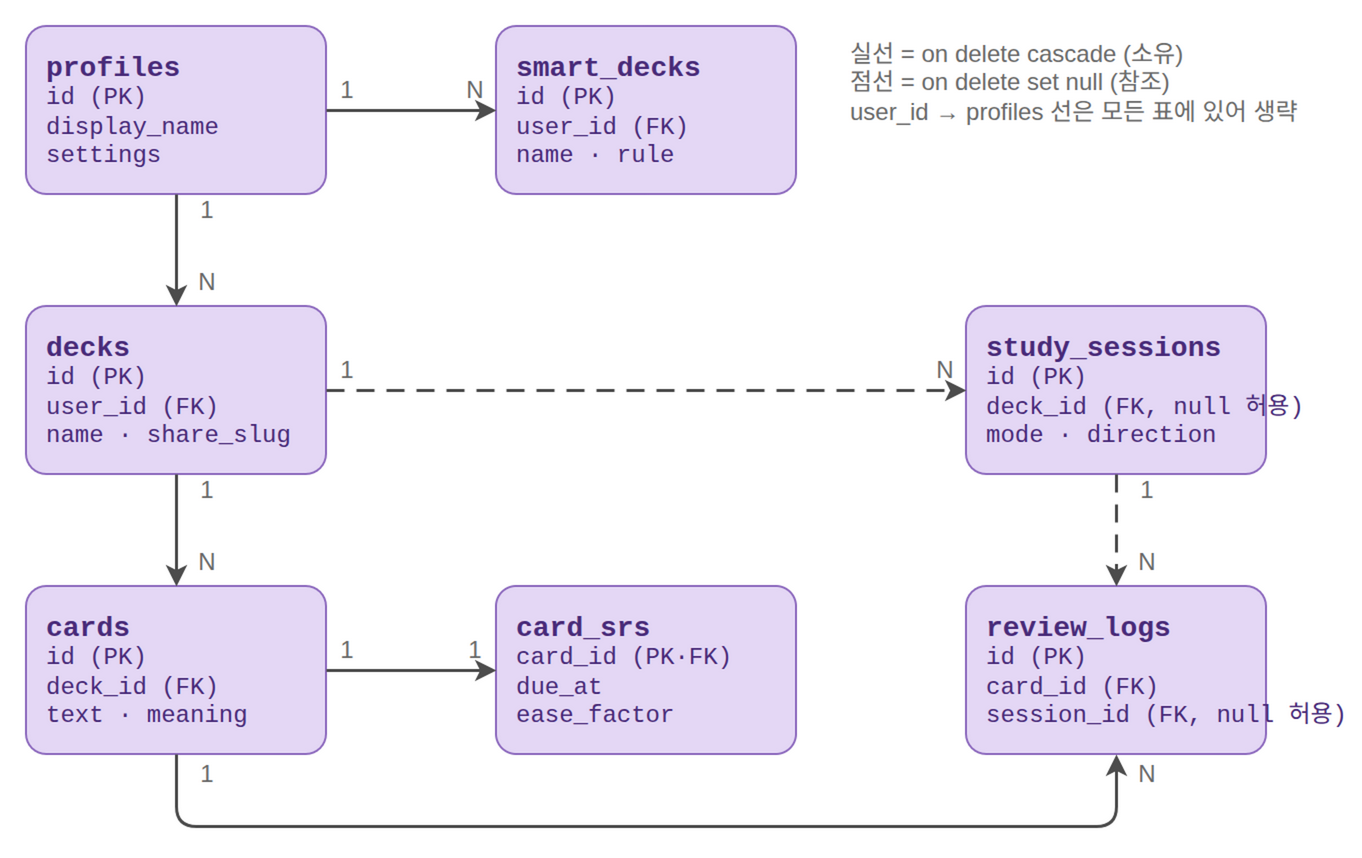

The diagram above was exported from draw.io. Its source (the exported page's mxGraphModel, read from the mxfile embedded in the PNG):
<mxGraphModel adaptiveColors="auto">
  <root>
    <mxCell id="0" />
    <mxCell id="1" parent="0" />
    <mxCell id="profiles" value="&lt;b style=&quot;font-size:14px&quot;&gt;profiles&lt;/b&gt;&lt;br&gt;id (PK)&lt;br&gt;display_name&lt;br&gt;settings" style="rounded=1;arcSize=12;html=1;fillColor=#E4D7F5;strokeColor=#8E6BBF;fontColor=#4A2C7A;fontSize=12;fontFamily=Courier New;align=left;spacingLeft=8;verticalAlign=middle;" vertex="1" parent="1">
      <mxGeometry x="30" y="20" width="150" height="84" as="geometry" />
    </mxCell>
    <mxCell id="smart_decks" value="&lt;b style=&quot;font-size:14px&quot;&gt;smart_decks&lt;/b&gt;&lt;br&gt;id (PK)&lt;br&gt;user_id (FK)&lt;br&gt;name · rule" style="rounded=1;arcSize=12;html=1;fillColor=#E4D7F5;strokeColor=#8E6BBF;fontColor=#4A2C7A;fontSize=12;fontFamily=Courier New;align=left;spacingLeft=8;verticalAlign=middle;" vertex="1" parent="1">
      <mxGeometry x="265" y="20" width="150" height="84" as="geometry" />
    </mxCell>
    <mxCell id="decks" value="&lt;b style=&quot;font-size:14px&quot;&gt;decks&lt;/b&gt;&lt;br&gt;id (PK)&lt;br&gt;user_id (FK)&lt;br&gt;name · share_slug" style="rounded=1;arcSize=12;html=1;fillColor=#E4D7F5;strokeColor=#8E6BBF;fontColor=#4A2C7A;fontSize=12;fontFamily=Courier New;align=left;spacingLeft=8;verticalAlign=middle;" vertex="1" parent="1">
      <mxGeometry x="30" y="160" width="150" height="84" as="geometry" />
    </mxCell>
    <mxCell id="study_sessions" value="&lt;b style=&quot;font-size:14px&quot;&gt;study_sessions&lt;/b&gt;&lt;br&gt;id (PK)&lt;br&gt;deck_id (FK, null 허용)&lt;br&gt;mode · direction" style="rounded=1;arcSize=12;html=1;fillColor=#E4D7F5;strokeColor=#8E6BBF;fontColor=#4A2C7A;fontSize=12;fontFamily=Courier New;align=left;spacingLeft=8;verticalAlign=middle;" vertex="1" parent="1">
      <mxGeometry x="500" y="160" width="150" height="84" as="geometry" />
    </mxCell>
    <mxCell id="cards" value="&lt;b style=&quot;font-size:14px&quot;&gt;cards&lt;/b&gt;&lt;br&gt;id (PK)&lt;br&gt;deck_id (FK)&lt;br&gt;text · meaning" style="rounded=1;arcSize=12;html=1;fillColor=#E4D7F5;strokeColor=#8E6BBF;fontColor=#4A2C7A;fontSize=12;fontFamily=Courier New;align=left;spacingLeft=8;verticalAlign=middle;" vertex="1" parent="1">
      <mxGeometry x="30" y="300" width="150" height="84" as="geometry" />
    </mxCell>
    <mxCell id="card_srs" value="&lt;b style=&quot;font-size:14px&quot;&gt;card_srs&lt;/b&gt;&lt;br&gt;card_id (PK·FK)&lt;br&gt;due_at&lt;br&gt;ease_factor" style="rounded=1;arcSize=12;html=1;fillColor=#E4D7F5;strokeColor=#8E6BBF;fontColor=#4A2C7A;fontSize=12;fontFamily=Courier New;align=left;spacingLeft=8;verticalAlign=middle;" vertex="1" parent="1">
      <mxGeometry x="265" y="300" width="150" height="84" as="geometry" />
    </mxCell>
    <mxCell id="review_logs" value="&lt;b style=&quot;font-size:14px&quot;&gt;review_logs&lt;/b&gt;&lt;br&gt;id (PK)&lt;br&gt;card_id (FK)&lt;br&gt;session_id (FK, null 허용)" style="rounded=1;arcSize=12;html=1;fillColor=#E4D7F5;strokeColor=#8E6BBF;fontColor=#4A2C7A;fontSize=12;fontFamily=Courier New;align=left;spacingLeft=8;verticalAlign=middle;" vertex="1" parent="1">
      <mxGeometry x="500" y="300" width="150" height="84" as="geometry" />
    </mxCell>
    <mxCell id="r1" style="strokeColor=#4D4D4D;strokeWidth=1.5;endArrow=classic;endFill=1;html=1;exitX=0.5;exitY=1;exitDx=0;exitDy=0;entryX=0.5;entryY=0;entryDx=0;entryDy=0;" edge="1" parent="1" source="profiles" target="decks">
      <mxGeometry relative="1" as="geometry" />
    </mxCell>
    <mxCell id="r2" style="strokeColor=#4D4D4D;strokeWidth=1.5;endArrow=classic;endFill=1;html=1;exitX=1;exitY=0.5;exitDx=0;exitDy=0;entryX=0;entryY=0.5;entryDx=0;entryDy=0;" edge="1" parent="1" source="profiles" target="smart_decks">
      <mxGeometry relative="1" as="geometry" />
    </mxCell>
    <mxCell id="r3" style="strokeColor=#4D4D4D;strokeWidth=1.5;endArrow=classic;endFill=1;html=1;exitX=0.5;exitY=1;exitDx=0;exitDy=0;entryX=0.5;entryY=0;entryDx=0;entryDy=0;" edge="1" parent="1" source="decks" target="cards">
      <mxGeometry relative="1" as="geometry" />
    </mxCell>
    <mxCell id="r4" style="strokeColor=#4D4D4D;strokeWidth=1.5;endArrow=classic;endFill=1;html=1;dashed=1;dashPattern=6 4;exitX=1;exitY=0.5;exitDx=0;exitDy=0;entryX=0;entryY=0.5;entryDx=0;entryDy=0;" edge="1" parent="1" source="decks" target="study_sessions">
      <mxGeometry relative="1" as="geometry" />
    </mxCell>
    <mxCell id="r5" style="strokeColor=#4D4D4D;strokeWidth=1.5;endArrow=classic;endFill=1;html=1;exitX=1;exitY=0.5;exitDx=0;exitDy=0;entryX=0;entryY=0.5;entryDx=0;entryDy=0;" edge="1" parent="1" source="cards" target="card_srs">
      <mxGeometry relative="1" as="geometry" />
    </mxCell>
    <mxCell id="r6" style="strokeColor=#4D4D4D;strokeWidth=1.5;endArrow=classic;endFill=1;html=1;edgeStyle=orthogonalEdgeStyle;rounded=1;exitX=0.5;exitY=1;exitDx=0;exitDy=0;entryX=0.5;entryY=1;entryDx=0;entryDy=0;" edge="1" parent="1" source="cards" target="review_logs">
      <mxGeometry relative="1" as="geometry">
        <Array as="points">
          <mxPoint x="105" y="420" />
          <mxPoint x="575" y="420" />
        </Array>
      </mxGeometry>
    </mxCell>
    <mxCell id="r7" style="strokeColor=#4D4D4D;strokeWidth=1.5;endArrow=classic;endFill=1;html=1;dashed=1;dashPattern=6 4;exitX=0.5;exitY=1;exitDx=0;exitDy=0;entryX=0.5;entryY=0;entryDx=0;entryDy=0;" edge="1" parent="1" source="study_sessions" target="review_logs">
      <mxGeometry relative="1" as="geometry" />
    </mxCell>
    <mxCell id="c1a" value="1" style="text;html=1;align=center;verticalAlign=middle;fontSize=12;fontColor=#6B6B6B;" vertex="1" parent="1">
      <mxGeometry x="110" y="104" width="20" height="16" as="geometry" />
    </mxCell>
    <mxCell id="c1b" value="N" style="text;html=1;align=center;verticalAlign=middle;fontSize=12;fontColor=#6B6B6B;" vertex="1" parent="1">
      <mxGeometry x="110" y="140" width="20" height="16" as="geometry" />
    </mxCell>
    <mxCell id="c2a" value="1" style="text;html=1;align=center;verticalAlign=middle;fontSize=12;fontColor=#6B6B6B;" vertex="1" parent="1">
      <mxGeometry x="182" y="44" width="16" height="16" as="geometry" />
    </mxCell>
    <mxCell id="c2b" value="N" style="text;html=1;align=center;verticalAlign=middle;fontSize=12;fontColor=#6B6B6B;" vertex="1" parent="1">
      <mxGeometry x="246" y="44" width="16" height="16" as="geometry" />
    </mxCell>
    <mxCell id="c3a" value="1" style="text;html=1;align=center;verticalAlign=middle;fontSize=12;fontColor=#6B6B6B;" vertex="1" parent="1">
      <mxGeometry x="110" y="244" width="20" height="16" as="geometry" />
    </mxCell>
    <mxCell id="c3b" value="N" style="text;html=1;align=center;verticalAlign=middle;fontSize=12;fontColor=#6B6B6B;" vertex="1" parent="1">
      <mxGeometry x="110" y="280" width="20" height="16" as="geometry" />
    </mxCell>
    <mxCell id="c4a" value="1" style="text;html=1;align=center;verticalAlign=middle;fontSize=12;fontColor=#6B6B6B;" vertex="1" parent="1">
      <mxGeometry x="182" y="184" width="16" height="16" as="geometry" />
    </mxCell>
    <mxCell id="c4b" value="N" style="text;html=1;align=center;verticalAlign=middle;fontSize=12;fontColor=#6B6B6B;" vertex="1" parent="1">
      <mxGeometry x="481" y="184" width="16" height="16" as="geometry" />
    </mxCell>
    <mxCell id="c5a" value="1" style="text;html=1;align=center;verticalAlign=middle;fontSize=12;fontColor=#6B6B6B;" vertex="1" parent="1">
      <mxGeometry x="182" y="324" width="16" height="16" as="geometry" />
    </mxCell>
    <mxCell id="c5b" value="1" style="text;html=1;align=center;verticalAlign=middle;fontSize=12;fontColor=#6B6B6B;" vertex="1" parent="1">
      <mxGeometry x="246" y="324" width="16" height="16" as="geometry" />
    </mxCell>
    <mxCell id="c6a" value="1" style="text;html=1;align=center;verticalAlign=middle;fontSize=12;fontColor=#6B6B6B;" vertex="1" parent="1">
      <mxGeometry x="110" y="386" width="20" height="16" as="geometry" />
    </mxCell>
    <mxCell id="c6b" value="N" style="text;html=1;align=center;verticalAlign=middle;fontSize=12;fontColor=#6B6B6B;" vertex="1" parent="1">
      <mxGeometry x="580" y="386" width="20" height="16" as="geometry" />
    </mxCell>
    <mxCell id="c7a" value="1" style="text;html=1;align=center;verticalAlign=middle;fontSize=12;fontColor=#6B6B6B;" vertex="1" parent="1">
      <mxGeometry x="580" y="244" width="20" height="16" as="geometry" />
    </mxCell>
    <mxCell id="c7b" value="N" style="text;html=1;align=center;verticalAlign=middle;fontSize=12;fontColor=#6B6B6B;" vertex="1" parent="1">
      <mxGeometry x="580" y="280" width="20" height="16" as="geometry" />
    </mxCell>
    <mxCell id="legend" value="실선 = on delete cascade (소유)&lt;br&gt;점선 = on delete set null (참조)&lt;br&gt;user_id → profiles 선은 모든 표에 있어 생략" style="text;html=1;align=left;verticalAlign=top;fontSize=12;fontColor=#6B6B6B;" vertex="1" parent="1">
      <mxGeometry x="440" y="20" width="230" height="60" as="geometry" />
    </mxCell>
  </root>
</mxGraphModel>